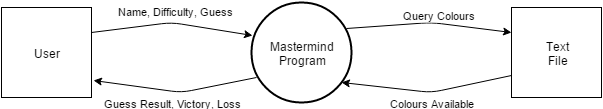

The diagram above was exported from draw.io. Its source (the exported page's mxGraphModel, read from the mxfile embedded in the PNG):
<mxGraphModel dx="1116" dy="424" grid="1" gridSize="10" guides="1" tooltips="1" connect="1" arrows="1" fold="1" page="1" pageScale="1" pageWidth="826" pageHeight="1169" background="#ffffff" math="0">
  <root>
    <mxCell id="0" />
    <mxCell id="1" parent="0" />
    <mxCell id="73ca6a6645c9cc5b-1" value="Mastermind&lt;div&gt;Program&lt;/div&gt;" style="strokeWidth=2;html=1;shape=mxgraph.flowchart.start_2;whiteSpace=wrap;" vertex="1" parent="1">
      <mxGeometry x="340" y="100" width="100" height="100" as="geometry" />
    </mxCell>
    <mxCell id="73ca6a6645c9cc5b-2" value="User" style="whiteSpace=wrap;html=1;" vertex="1" parent="1">
      <mxGeometry x="90" y="105" width="90" height="90" as="geometry" />
    </mxCell>
    <mxCell id="73ca6a6645c9cc5b-3" value="Text&lt;div&gt;File&lt;/div&gt;" style="whiteSpace=wrap;html=1;" vertex="1" parent="1">
      <mxGeometry x="600" y="105" width="90" height="90" as="geometry" />
    </mxCell>
    <mxCell id="73ca6a6645c9cc5b-4" value="Name, Difficulty, Guess" style="endArrow=classic;html=1;entryX=0.01;entryY=0.33;entryPerimeter=0;" edge="1" parent="1" target="73ca6a6645c9cc5b-1">
      <mxGeometry x="0.0088" y="12" width="50" height="50" relative="1" as="geometry">
        <mxPoint x="180" y="130" as="sourcePoint" />
        <mxPoint x="330" y="130" as="targetPoint" />
        <Array as="points">
          <mxPoint x="260" y="120" />
        </Array>
        <mxPoint as="offset" />
      </mxGeometry>
    </mxCell>
    <mxCell id="73ca6a6645c9cc5b-5" value="Query Colours" style="endArrow=classic;html=1;" edge="1" parent="1">
      <mxGeometry x="0.094" y="8" width="50" height="50" relative="1" as="geometry">
        <mxPoint x="435" y="126" as="sourcePoint" />
        <mxPoint x="600" y="130" as="targetPoint" />
        <Array as="points">
          <mxPoint x="520" y="120" />
        </Array>
        <mxPoint as="offset" />
      </mxGeometry>
    </mxCell>
    <mxCell id="73ca6a6645c9cc5b-6" value="Colours Available" style="endArrow=classic;html=1;exitX=0;exitY=0.75;" edge="1" parent="1" source="73ca6a6645c9cc5b-3">
      <mxGeometry width="50" height="50" as="geometry">
        <mxPoint x="590" y="170" as="sourcePoint" />
        <mxPoint x="430" y="180" as="targetPoint" />
        <Array as="points">
          <mxPoint x="520" y="190" />
        </Array>
        <mxPoint x="5" y="24" as="offset" />
      </mxGeometry>
    </mxCell>
    <mxCell id="73ca6a6645c9cc5b-8" value="Guess Result, Victory, Loss" style="endArrow=classic;html=1;exitX=0.03;exitY=0.75;exitPerimeter=0;" edge="1" parent="1">
      <mxGeometry width="50" height="50" as="geometry">
        <mxPoint x="345" y="175" as="sourcePoint" />
        <mxPoint x="182" y="178" as="targetPoint" />
        <mxPoint x="-3" y="24" as="offset" />
        <Array as="points">
          <mxPoint x="270" y="190" />
        </Array>
      </mxGeometry>
    </mxCell>
  </root>
</mxGraphModel>